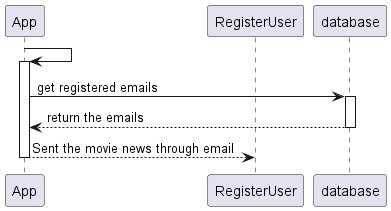

The diagram above was rendered by PlantUML. Its source (embedded in the PNG):
@startuml
'https://plantuml.com/sequence-diagram

participant App
participant RegisterUser
participant database

App->App++
    App->database++:get registered emails
    database-->App--:return the emails

App-->RegisterUser--:Sent the movie news through email




@enduml